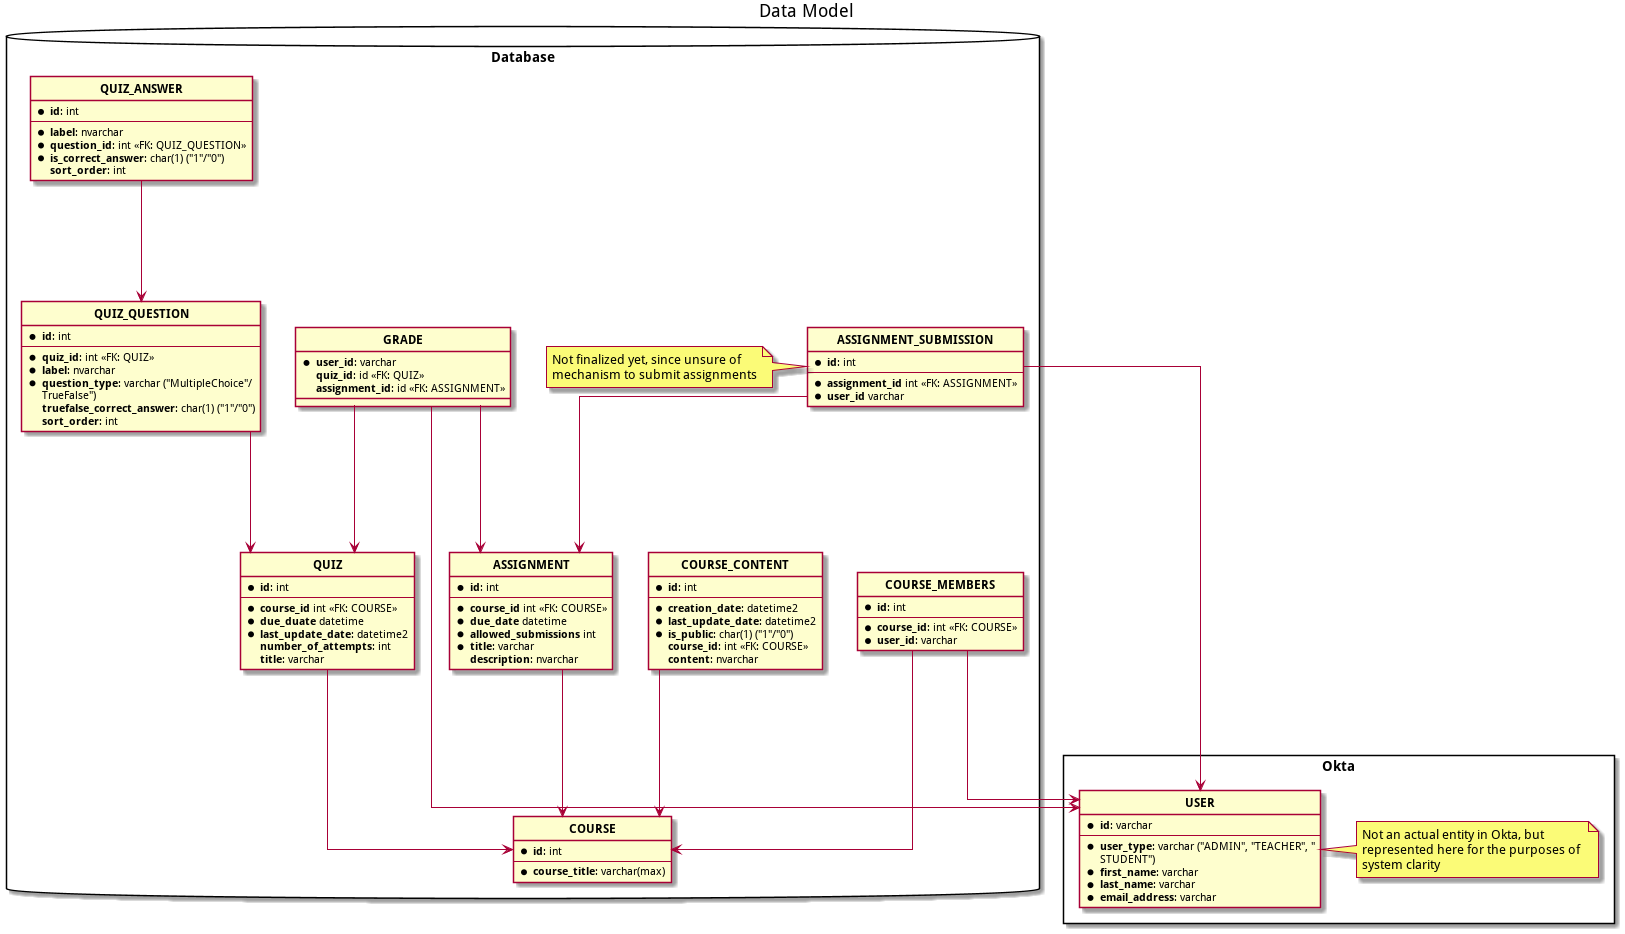

The diagram above was rendered by PlantUML. Its source (embedded in the PNG):
@startuml
skinparam WrapWidth 250
skinparam MaxMessageSize 250
title Data Model

' hide "E" circle around all entities
hide circle

' avoid problems with angled crows feet
skinparam linetype ortho

package Okta <<Rectangle>> {
    entity "**USER**" as u {
        * **id**: varchar
        --
        * **user_type**: varchar ("ADMIN", "TEACHER", "STUDENT")
        * **first_name**: varchar
        * **last_name**: varchar
        * **email_address**: varchar
    }
    note right
        Not an actual entity in Okta, but represented here for the purposes of system clarity
    end note
}

package Database <<Database>> {
    entity "**COURSE**" as c {
        * **id**: int
        --
        * **course_title**: varchar(max)
    }

    entity "**COURSE_MEMBERS**" as cm {
        * **id**: int
        --
        * **course_id**: int <<FK: COURSE>>
        * **user_id**: varchar
    }

    entity "**COURSE_CONTENT**" as cc {
        * **id**: int
        --
        * **creation_date**: datetime2
        * **last_update_date**: datetime2
        * **is_public**: char(1) ("1"/"0")
        **course_id**: int <<FK: COURSE>>
        **content**: nvarchar
    }

    entity "**QUIZ**" as q {
        * **id**: int
        --
        * **course_id** int <<FK: COURSE>>
        * **due_duate** datetime
        * **last_update_date**: datetime2
        **number_of_attempts**: int
        **title**: varchar
    }

    entity "**QUIZ_QUESTION**" as qq {
        * **id**: int
        --
        * **quiz_id**: int <<FK: QUIZ>>
        * **label**: nvarchar
        * **question_type**: varchar ("MultipleChoice"/TrueFalse")
        **truefalse_correct_answer**: char(1) ("1"/"0")
        **sort_order**: int
    }

    entity "**QUIZ_ANSWER**" as qa {
        * **id**: int
        --
        * **label**: nvarchar
        * **question_id**: int <<FK: QUIZ_QUESTION>>
        * **is_correct_answer**: char(1) ("1"/"0")
        **sort_order**: int
    }

    entity "**ASSIGNMENT**" as a {
        * **id**: int
        --
        * **course_id** int <<FK: COURSE>>
        * **due_date** datetime
        * **allowed_submissions** int
        * **title**: varchar
        **description**: nvarchar
    }

    entity "**ASSIGNMENT_SUBMISSION**" as as {
        * **id**: int
        --
        * **assignment_id** int <<FK: ASSIGNMENT>>
        * **user_id** varchar
    }
    note left
        Not finalized yet, since unsure of mechanism to submit assignments
    end note

    entity "**GRADE**" as g {
        * **user_id**: varchar
        **quiz_id**: id <<FK: QUIZ>>
        **assignment_id**: id <<FK: ASSIGNMENT>>
    }
}

cm ---> u
cm ---> c
cc ---> c
q ---> c
qq ---> q
qa ---> qq
a ---> c
as ---> a
as ---> u
g ---> u
g ---> q
g ---> a
@enduml